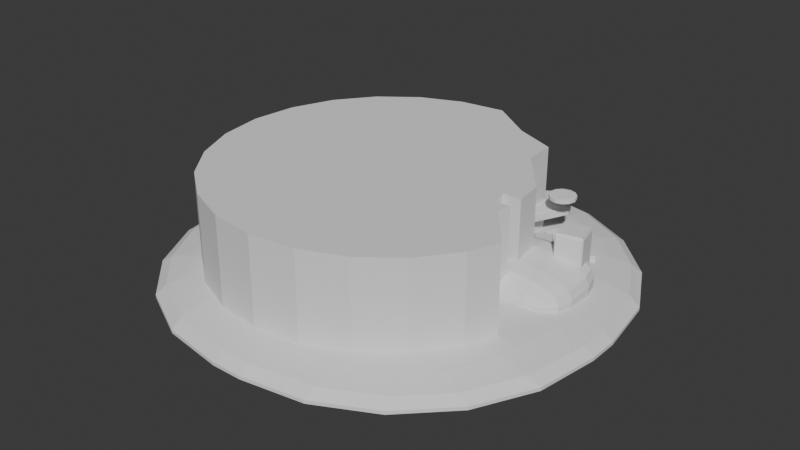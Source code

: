 # Source: level.blend  (saved by Blender 4.5.90; exported with 4.5.12 LTS)
import bpy
from mathutils import Matrix  # noqa: F401  (used for matrix-valued properties, if any)

bpy.ops.wm.read_factory_settings(use_empty=True)
scene = bpy.context.scene
scene.name = 'Scene'

# ---- collections
col_collection = bpy.data.collections.new('Collection'); scene.collection.children.link(col_collection)

# ---- world
world_world = bpy.data.worlds.new('World'); scene.world = world_world
world_world.use_nodes = True; world_world.node_tree.nodes.clear()
_N = world_world.node_tree.nodes; _L = world_world.node_tree.links
n0 = _N.new('ShaderNodeOutputWorld'); n0.name = 'World Output'; n0.location = (200, 100)
n1 = _N.new('ShaderNodeBackground'); n1.name = 'Background'; n1.location = (-200, 100)
n1.inputs[0].default_value = (0.05088, 0.05088, 0.05088, 1.0)
_L.new(n1.outputs[0], n0.inputs[0])
n0.is_active_output = True
world_world.color = (0.05088, 0.05088, 0.05088)
world_world.sun_shadow_jitter_overblur = 0.0

# ---- meshes
me_cube = bpy.data.meshes.new('Cube')
me_cube.from_pydata([(0.07, 1.0, 0.07), (0.07, 0.07, 1.0), (1.0, 0.07, 0.07), (0.07, 0.9545, 0.3574), (0.07, 0.8225, 0.6165), (0.3574, 0.9545, 0.07), (0.3651, 0.9005, 0.3667), (0.3554, 0.7759, 0.604), (0.6165, 0.8225, 0.07), (0.6044, 0.7753, 0.3562), (0.5621, 0.6869, 0.5621), (0.3574, 0.07, 0.9545), (0.6165, 0.07, 0.8225), (0.07, 0.3574, 0.9545), (0.3667, 0.3651, 0.9005), (0.604, 0.3554, 0.7759), (0.07, 0.6165, 0.8225), (0.3562, 0.6044, 0.7753), (0.5621, 0.5621, 0.6869), (0.9545, 0.3574, 0.07), (0.8225, 0.6165, 0.07), (0.9545, 0.07, 0.3574), (0.9005, 0.3667, 0.3651), (0.7759, 0.604, 0.3554), (0.8225, 0.07, 0.6165), (0.7753, 0.3562, 0.6044), (0.6869, 0.5621, 0.5621), (0.07, 1.0, -0.07), (1.0, 0.07, -0.07), (0.3574, 0.9545, -0.07), (0.6165, 0.8225, -0.07), (0.9545, 0.3574, -0.07), (0.8225, 0.6165, -0.07), (1.0, -0.07, 0.07), (0.07, -0.07, 1.0), (0.07, -1.0, 0.07), (0.9545, -0.07, 0.3574), (0.8225, -0.07, 0.6165), (0.9545, -0.3574, 0.07), (0.9005, -0.3651, 0.3667), (0.7759, -0.3554, 0.604), (0.8225, -0.6165, 0.07), (0.7753, -0.6044, 0.3562), (0.6869, -0.5621, 0.5621), (0.07, -0.3574, 0.9545), (0.07, -0.6165, 0.8225), (0.3574, -0.07, 0.9545), (0.3651, -0.3667, 0.9005), (0.3554, -0.604, 0.7759), (0.6165, -0.07, 0.8225), (0.6044, -0.3562, 0.7753), (0.5621, -0.5621, 0.6869), (0.3574, -0.9545, 0.07), (0.6165, -0.8225, 0.07), (0.07, -0.9545, 0.3574), (0.3667, -0.9005, 0.3651), (0.604, -0.7759, 0.3554), (0.07, -0.8225, 0.6165), (0.3562, -0.7753, 0.6044), (0.5621, -0.6869, 0.5621), (1.0, -0.07, -0.07), (0.07, -1.0, -0.07), (0.9545, -0.3574, -0.07), (0.8225, -0.6165, -0.07), (0.3574, -0.9545, -0.07), (0.6165, -0.8225, -0.07), (-0.07, 1.0, 0.07), (-1.0, 0.07, 0.07), (-0.07, 0.07, 1.0), (-0.3574, 0.9545, 0.07), (-0.6165, 0.8225, 0.07), (-0.07, 0.9545, 0.3574), (-0.3667, 0.9005, 0.3651), (-0.604, 0.7759, 0.3554), (-0.07, 0.8225, 0.6165), (-0.3562, 0.7753, 0.6044), (-0.5621, 0.6869, 0.5621), (-0.9545, 0.07, 0.3574), (-0.8225, 0.07, 0.6165), (-0.9545, 0.3574, 0.07), (-0.9005, 0.3651, 0.3667), (-0.7759, 0.3554, 0.604), (-0.8225, 0.6165, 0.07), (-0.7753, 0.6044, 0.3562), (-0.6869, 0.5621, 0.5621), (-0.07, 0.3574, 0.9545), (-0.07, 0.6165, 0.8225), (-0.3574, 0.07, 0.9545), (-0.3651, 0.3667, 0.9005), (-0.3554, 0.604, 0.7759), (-0.6165, 0.07, 0.8225), (-0.6044, 0.3562, 0.7753), (-0.5621, 0.5621, 0.6869), (-1.0, 0.07, -0.07), (-0.07, 1.0, -0.07), (-0.9545, 0.3574, -0.07), (-0.8225, 0.6165, -0.07), (-0.3574, 0.9545, -0.07), (-0.6165, 0.8225, -0.07), (-1.0, -0.07, 0.07), (-0.07, -1.0, 0.07), (-0.07, -0.07, 1.0), (-0.9545, -0.3574, 0.07), (-0.8225, -0.6165, 0.07), (-0.9545, -0.07, 0.3574), (-0.9005, -0.3667, 0.3651), (-0.7759, -0.604, 0.3554), (-0.8225, -0.07, 0.6165), (-0.7753, -0.3562, 0.6044), (-0.6869, -0.5621, 0.5621), (-0.07, -0.9545, 0.3574), (-0.07, -0.8225, 0.6165), (-0.3574, -0.9545, 0.07), (-0.3651, -0.9005, 0.3667), (-0.3554, -0.7759, 0.604), (-0.6165, -0.8225, 0.07), (-0.6044, -0.7753, 0.3562), (-0.5621, -0.6869, 0.5621), (-0.3574, -0.07, 0.9545), (-0.6165, -0.07, 0.8225), (-0.07, -0.3574, 0.9545), (-0.3667, -0.3651, 0.9005), (-0.604, -0.3554, 0.7759), (-0.07, -0.6165, 0.8225), (-0.3562, -0.6044, 0.7753), (-0.5621, -0.5621, 0.6869), (-0.07, -1.0, -0.07), (-1.0, -0.07, -0.07), (-0.3574, -0.9545, -0.07), (-0.6165, -0.8225, -0.07), (-0.9545, -0.3574, -0.07), (-0.8225, -0.6165, -0.07)], [], [(0, 3, 6, 5), (3, 4, 7, 6), (4, 16, 17, 7), (5, 6, 9, 8), (6, 7, 10, 9), (7, 17, 18, 10), (1, 11, 14, 13), (11, 12, 15, 14), (12, 24, 25, 15), (13, 14, 17, 16), (14, 15, 18, 17), (15, 25, 26, 18), (2, 19, 22, 21), (19, 20, 23, 22), (20, 8, 9, 23), (21, 22, 25, 24), (22, 23, 26, 25), (23, 9, 10, 26), (10, 18, 26), (33, 36, 39, 38), (36, 37, 40, 39), (37, 49, 50, 40), (38, 39, 42, 41), (39, 40, 43, 42), (40, 50, 51, 43), (34, 44, 47, 46), (44, 45, 48, 47), (45, 57, 58, 48), (46, 47, 50, 49), (47, 48, 51, 50), (48, 58, 59, 51), (35, 52, 55, 54), (52, 53, 56, 55), (53, 41, 42, 56), (54, 55, 58, 57), (55, 56, 59, 58), (56, 42, 43, 59), (43, 51, 59), (66, 69, 72, 71), (69, 70, 73, 72), (70, 82, 83, 73), (71, 72, 75, 74), (72, 73, 76, 75), (73, 83, 84, 76), (67, 77, 80, 79), (77, 78, 81, 80), (78, 90, 91, 81), (79, 80, 83, 82), (80, 81, 84, 83), (81, 91, 92, 84), (68, 85, 88, 87), (85, 86, 89, 88), (86, 74, 75, 89), (87, 88, 91, 90), (88, 89, 92, 91), (89, 75, 76, 92), (76, 84, 92), (99, 102, 105, 104), (102, 103, 106, 105), (103, 115, 116, 106), (104, 105, 108, 107), (105, 106, 109, 108), (106, 116, 117, 109), (100, 110, 113, 112), (110, 111, 114, 113), (111, 123, 124, 114), (112, 113, 116, 115), (113, 114, 117, 116), (114, 124, 125, 117), (101, 118, 121, 120), (118, 119, 122, 121), (119, 107, 108, 122), (120, 121, 124, 123), (121, 122, 125, 124), (122, 108, 109, 125), (109, 117, 125), (2, 28, 31, 19), (19, 31, 32, 20), (20, 32, 30, 8), (8, 30, 29, 5), (5, 29, 27, 0), (126, 100, 112, 128), (128, 112, 115, 129), (129, 115, 103, 131), (131, 103, 102, 130), (130, 102, 99, 127), (35, 61, 64, 52), (52, 64, 65, 53), (53, 65, 63, 41), (41, 63, 62, 38), (38, 62, 60, 33), (66, 94, 97, 69), (69, 97, 98, 70), (70, 98, 96, 82), (82, 96, 95, 79), (79, 95, 93, 67), (34, 101, 120, 44), (44, 120, 123, 45), (45, 123, 111, 57), (57, 111, 110, 54), (54, 110, 100, 35), (1, 34, 46, 11), (11, 46, 49, 12), (12, 49, 37, 24), (24, 37, 36, 21), (21, 36, 33, 2), (101, 68, 87, 118), (118, 87, 90, 119), (119, 90, 78, 107), (107, 78, 77, 104), (104, 77, 67, 99), (68, 1, 13, 85), (85, 13, 16, 86), (86, 16, 4, 74), (74, 4, 3, 71), (71, 3, 0, 66), (94, 66, 0, 27), (28, 2, 33, 60), (1, 68, 101, 34), (61, 35, 100, 126), (127, 99, 67, 93)])
_uv = me_cube.uv_layers.new(name='UVMap')
_uv.uv.foreach_set('vector', [0.07355, 0.6118, 0.1825, 0.5856, 0.2255, 0.6778, 0.121, 0.7298, 0.1825, 0.5856, 0.2712, 0.5645, 0.3014, 0.6409, 0.2255, 0.6778, 0.2712, 0.5645, 0.3482, 0.5473, 0.3634, 0.62, 0.3014, 0.6409, 0.121, 0.7298, 0.2255, 0.6778, 0.2831, 0.7483, 0.2017, 0.8302, 0.2255, 0.6778, 0.3014, 0.6409, 0.3336, 0.6986, 0.2831, 0.7483, 0.3014, 0.6409, 0.3634, 0.62, 0.3788, 0.6784, 0.3336, 0.6986, 0.4856, 0.5185, 0.4987, 0.5858, 0.4289, 0.6041, 0.4185, 0.5322, 0.4987, 0.5858, 0.5115, 0.6565, 0.439, 0.6702, 0.4289, 0.6041, 0.5115, 0.6565, 0.5246, 0.7347, 0.4421, 0.7359, 0.439, 0.6702, 0.4185, 0.5322, 0.4289, 0.6041, 0.3634, 0.62, 0.3482, 0.5473, 0.4289, 0.6041, 0.439, 0.6702, 0.3788, 0.6784, 0.3634, 0.62, 0.439, 0.6702, 0.4421, 0.7359, 0.3767, 0.7282, 0.3788, 0.6784, 0.5548, 0.9359, 0.4294, 0.9355, 0.4368, 0.8207, 0.5389, 0.8249, 0.4294, 0.9355, 0.3087, 0.8999, 0.3503, 0.795, 0.4368, 0.8207, 0.3087, 0.8999, 0.2017, 0.8302, 0.2831, 0.7483, 0.3503, 0.795, 0.5389, 0.8249, 0.4368, 0.8207, 0.4421, 0.7359, 0.5246, 0.7347, 0.4368, 0.8207, 0.3503, 0.795, 0.3767, 0.7282, 0.4421, 0.7359, 0.3503, 0.795, 0.2831, 0.7483, 0.3336, 0.6986, 0.3767, 0.7282, 0.3336, 0.6986, 0.3788, 0.6784, 0.3767, 0.7282, 0.6135, 0.9241, 0.586, 0.8153, 0.678, 0.7716, 0.7314, 0.8756, 0.586, 0.8153, 0.5643, 0.7265, 0.6407, 0.6959, 0.678, 0.7716, 0.5643, 0.7265, 0.5468, 0.6494, 0.6195, 0.634, 0.6407, 0.6959, 0.7314, 0.8756, 0.678, 0.7716, 0.7479, 0.7138, 0.8297, 0.7943, 0.678, 0.7716, 0.6407, 0.6959, 0.6981, 0.6636, 0.7479, 0.7138, 0.6407, 0.6959, 0.6195, 0.634, 0.6778, 0.6185, 0.6981, 0.6636, 0.5178, 0.5119, 0.5851, 0.4989, 0.6035, 0.5686, 0.5316, 0.5791, 0.5851, 0.4989, 0.6557, 0.486, 0.6695, 0.5584, 0.6035, 0.5686, 0.6557, 0.486, 0.7338, 0.4728, 0.7351, 0.5552, 0.6695, 0.5584, 0.5316, 0.5791, 0.6035, 0.5686, 0.6195, 0.634, 0.5468, 0.6494, 0.6035, 0.5686, 0.6695, 0.5584, 0.6778, 0.6185, 0.6195, 0.634, 0.6695, 0.5584, 0.7351, 0.5552, 0.7276, 0.6205, 0.6778, 0.6185, 0.9344, 0.4426, 0.9341, 0.5676, 0.8197, 0.5603, 0.8238, 0.4585, 0.9341, 0.5676, 0.8987, 0.6879, 0.7943, 0.6466, 0.8197, 0.5603, 0.8987, 0.6879, 0.8297, 0.7943, 0.7479, 0.7138, 0.7943, 0.6466, 0.8238, 0.4585, 0.8197, 0.5603, 0.7351, 0.5552, 0.7338, 0.4728, 0.8197, 0.5603, 0.7943, 0.6466, 0.7276, 0.6205, 0.7351, 0.5552, 0.7943, 0.6466, 0.7479, 0.7138, 0.6981, 0.6636, 0.7276, 0.6205, 0.6981, 0.6636, 0.6778, 0.6185, 0.7276, 0.6205, 0.06292, 0.5535, 0.06418, 0.4295, 0.1779, 0.4372, 0.1732, 0.5387, 0.06418, 0.4295, 0.09977, 0.3101, 0.2035, 0.3514, 0.1779, 0.4372, 0.09977, 0.3101, 0.1686, 0.2043, 0.2498, 0.2846, 0.2035, 0.3514, 0.1732, 0.5387, 0.1779, 0.4372, 0.2622, 0.4427, 0.2631, 0.5249, 0.1779, 0.4372, 0.2035, 0.3514, 0.2699, 0.3776, 0.2622, 0.4427, 0.2035, 0.3514, 0.2498, 0.2846, 0.2994, 0.3347, 0.2699, 0.3776, 0.3839, 0.07537, 0.4112, 0.1837, 0.3196, 0.2272, 0.2666, 0.1235, 0.4112, 0.1837, 0.4328, 0.2722, 0.3567, 0.3026, 0.3196, 0.2272, 0.4328, 0.2722, 0.4502, 0.349, 0.3777, 0.3643, 0.3567, 0.3026, 0.2666, 0.1235, 0.3196, 0.2272, 0.2498, 0.2846, 0.1686, 0.2043, 0.3196, 0.2272, 0.3567, 0.3026, 0.2994, 0.3347, 0.2498, 0.2846, 0.3567, 0.3026, 0.3777, 0.3643, 0.3195, 0.3797, 0.2994, 0.3347, 0.4791, 0.4863, 0.4118, 0.4993, 0.3936, 0.4296, 0.4653, 0.4192, 0.4118, 0.4993, 0.3412, 0.512, 0.3276, 0.4397, 0.3936, 0.4296, 0.3412, 0.512, 0.2631, 0.5249, 0.2622, 0.4427, 0.3276, 0.4397, 0.4653, 0.4192, 0.3936, 0.4296, 0.3777, 0.3643, 0.4502, 0.349, 0.3936, 0.4296, 0.3276, 0.4397, 0.3195, 0.3797, 0.3777, 0.3643, 0.3276, 0.4397, 0.2622, 0.4427, 0.2699, 0.3776, 0.3195, 0.3797, 0.2699, 0.3776, 0.2994, 0.3347, 0.3195, 0.3797, 0.4423, 0.06374, 0.5671, 0.06416, 0.5597, 0.1783, 0.4581, 0.1741, 0.5671, 0.06416, 0.6871, 0.09954, 0.6459, 0.2037, 0.5597, 0.1783, 0.6871, 0.09954, 0.7933, 0.1684, 0.7129, 0.25, 0.6459, 0.2037, 0.4581, 0.1741, 0.5597, 0.1783, 0.5546, 0.2627, 0.4723, 0.264, 0.5597, 0.1783, 0.6459, 0.2037, 0.6198, 0.2703, 0.5546, 0.2627, 0.6459, 0.2037, 0.7129, 0.25, 0.6628, 0.2997, 0.6198, 0.2703, 0.9227, 0.3841, 0.8142, 0.4116, 0.7706, 0.3198, 0.8744, 0.2666, 0.8142, 0.4116, 0.7256, 0.4332, 0.6951, 0.357, 0.7706, 0.3198, 0.7256, 0.4332, 0.6487, 0.4507, 0.6333, 0.3781, 0.6951, 0.357, 0.8744, 0.2666, 0.7706, 0.3198, 0.7129, 0.25, 0.7933, 0.1684, 0.7706, 0.3198, 0.6951, 0.357, 0.6628, 0.2997, 0.7129, 0.25, 0.6951, 0.357, 0.6333, 0.3781, 0.6177, 0.32, 0.6628, 0.2997, 0.5113, 0.4797, 0.4982, 0.4125, 0.5679, 0.3942, 0.5784, 0.4659, 0.4982, 0.4125, 0.4854, 0.3419, 0.5578, 0.3282, 0.5679, 0.3942, 0.4854, 0.3419, 0.4723, 0.264, 0.5546, 0.2627, 0.5578, 0.3282, 0.5784, 0.4659, 0.5679, 0.3942, 0.6333, 0.3781, 0.6487, 0.4507, 0.5679, 0.3942, 0.5578, 0.3282, 0.6177, 0.32, 0.6333, 0.3781, 0.5578, 0.3282, 0.5546, 0.2627, 0.6198, 0.2703, 0.6177, 0.32, 0.6198, 0.2703, 0.6628, 0.2997, 0.6177, 0.32, 0.5548, 0.9359, 0.5617, 0.9999, 0.4203, 1.0, 0.4294, 0.9355, 0.4294, 0.9355, 0.4203, 1.0, 0.2811, 0.9604, 0.3087, 0.8999, 0.3087, 0.8999, 0.2811, 0.9604, 0.1568, 0.8806, 0.2017, 0.8302, 0.2017, 0.8302, 0.1568, 0.8806, 0.0614, 0.7646, 0.121, 0.7298, 0.121, 0.7298, 0.0614, 0.7646, 0.01037, 0.6275, 0.07355, 0.6118, 0.9873, 0.3667, 0.9227, 0.3841, 0.8744, 0.2666, 0.9313, 0.2319, 0.9313, 0.2319, 0.8744, 0.2666, 0.7933, 0.1684, 0.8374, 0.1185, 0.8374, 0.1185, 0.7933, 0.1684, 0.6871, 0.09954, 0.7143, 0.0395, 0.7143, 0.0395, 0.6871, 0.09954, 0.5671, 0.06416, 0.5762, 6.625e-05, 0.5762, 6.625e-05, 0.5671, 0.06416, 0.4423, 0.06374, 0.4355, -1.915e-09, 0.9344, 0.4426, 0.9983, 0.4358, 0.9983, 0.5767, 0.9341, 0.5676, 0.9341, 0.5676, 0.9983, 0.5767, 0.9588, 0.7152, 0.8987, 0.6879, 0.8987, 0.6879, 0.9588, 0.7152, 0.8797, 0.8386, 0.8297, 0.7943, 0.8297, 0.7943, 0.8797, 0.8386, 0.7661, 0.9327, 0.7314, 0.8756, 0.7314, 0.8756, 0.7661, 0.9327, 0.631, 0.9889, 0.6135, 0.9241, 0.06292, 0.5535, -1.353e-08, 0.5598, 0.0005326, 0.4203, 0.06418, 0.4295, 0.06418, 0.4295, 0.0005326, 0.4203, 0.04003, 0.2828, 0.09977, 0.3101, 0.09977, 0.3101, 0.04003, 0.2828, 0.1189, 0.1602, 0.1686, 0.2043, 0.1686, 0.2043, 0.1189, 0.1602, 0.2321, 0.06671, 0.2666, 0.1235, 0.2666, 0.1235, 0.2321, 0.06671, 0.3665, 0.0109, 0.3839, 0.07537, 0.5178, 0.5119, 0.5113, 0.4797, 0.5784, 0.4659, 0.5851, 0.4989, 0.5851, 0.4989, 0.5784, 0.4659, 0.6487, 0.4507, 0.6557, 0.486, 0.6557, 0.486, 0.6487, 0.4507, 0.7256, 0.4332, 0.7338, 0.4728, 0.7338, 0.4728, 0.7256, 0.4332, 0.8142, 0.4116, 0.8238, 0.4585, 0.8238, 0.4585, 0.8142, 0.4116, 0.9227, 0.3841, 0.9344, 0.4426, 0.4856, 0.5185, 0.5178, 0.5119, 0.5316, 0.5791, 0.4987, 0.5858, 0.4987, 0.5858, 0.5316, 0.5791, 0.5468, 0.6494, 0.5115, 0.6565, 0.5115, 0.6565, 0.5468, 0.6494, 0.5643, 0.7265, 0.5246, 0.7347, 0.5246, 0.7347, 0.5643, 0.7265, 0.586, 0.8153, 0.5389, 0.8249, 0.5389, 0.8249, 0.586, 0.8153, 0.6135, 0.9241, 0.5548, 0.9359, 0.5113, 0.4797, 0.4791, 0.4863, 0.4653, 0.4192, 0.4982, 0.4125, 0.4982, 0.4125, 0.4653, 0.4192, 0.4502, 0.349, 0.4854, 0.3419, 0.4854, 0.3419, 0.4502, 0.349, 0.4328, 0.2722, 0.4723, 0.264, 0.4723, 0.264, 0.4328, 0.2722, 0.4112, 0.1837, 0.4581, 0.1741, 0.4581, 0.1741, 0.4112, 0.1837, 0.3839, 0.07537, 0.4423, 0.06374, 0.4791, 0.4863, 0.4856, 0.5185, 0.4185, 0.5322, 0.4118, 0.4993, 0.4118, 0.4993, 0.4185, 0.5322, 0.3482, 0.5473, 0.3412, 0.512, 0.3412, 0.512, 0.3482, 0.5473, 0.2712, 0.5645, 0.2631, 0.5249, 0.2631, 0.5249, 0.2712, 0.5645, 0.1825, 0.5856, 0.1732, 0.5387, 0.1732, 0.5387, 0.1825, 0.5856, 0.07355, 0.6118, 0.06292, 0.5535, -1.353e-08, 0.5598, 0.06292, 0.5535, 0.07355, 0.6118, 0.01037, 0.6275, 0.5617, 0.9999, 0.5548, 0.9359, 0.6135, 0.9241, 0.631, 0.9889, 0.4856, 0.5185, 0.4791, 0.4863, 0.5113, 0.4797, 0.5178, 0.5119, 0.9983, 0.4358, 0.9344, 0.4426, 0.9227, 0.3841, 0.9873, 0.3667, 0.4355, -1.915e-09, 0.4423, 0.06374, 0.3839, 0.07537, 0.3665, 0.0109])
me_cube.use_mirror_vertex_groups = False
me_cube.update()
me_cube_002 = bpy.data.meshes.new('Cube.002')
me_cube_002.from_pydata([(-0.9, -0.9, -1.0), (-0.9, -1.0, -0.9), (-1.0, -0.9, -0.9), (-0.9, -1.0, 0.9), (-0.9, -0.9, 1.0), (-1.0, -0.9, 0.9), (-0.9, 0.9, -1.0), (-1.0, 0.9, -0.9), (-0.9, 1.0, -0.9), (-0.9, 0.9, 1.0), (-0.9, 1.0, 0.9), (-1.0, 0.9, 0.9), (0.9, -0.9, -1.0), (1.0, -0.9, -0.9), (0.9, -1.0, -0.9), (0.9, -0.9, 1.0), (0.9, -1.0, 0.9), (1.0, -0.9, 0.9), (0.9, 0.9, -1.0), (0.9, 1.0, -0.9), (1.0, 0.9, -0.9), (0.9, 0.9, 1.0), (1.0, 0.9, 0.9), (0.9, 1.0, 0.9)], [], [(0, 1, 2), (3, 4, 5), (6, 7, 8), (9, 10, 11), (12, 13, 14), (15, 16, 17), (18, 19, 20), (21, 22, 23), (6, 0, 2, 7), (1, 3, 5, 2), (4, 9, 11, 5), (10, 8, 7, 11), (18, 6, 8, 19), (9, 21, 23, 10), (22, 20, 19, 23), (12, 18, 20, 13), (21, 15, 17, 22), (16, 14, 13, 17), (0, 12, 14, 1), (15, 4, 3, 16), (6, 18, 12, 0), (2, 5, 11, 7), (14, 16, 3, 1), (21, 9, 4, 15), (8, 10, 23, 19), (20, 22, 17, 13)])
_uv = me_cube_002.uv_layers.new(name='UVMap')
_uv.uv.foreach_set('vector', [0.1375, 0.7375, 0.1375, 0.75, 0.125, 0.7375, 0.6125, 0.0, 0.625, 0.0125, 0.6125, 0.0125, 0.1375, 0.5125, 0.125, 0.5125, 0.1375, 0.5, 0.625, 0.2498, 0.6125, 0.2625, 0.6125, 0.2375, 0.3625, 0.7375, 0.3875, 0.7375, 0.3857, 0.7616, 0.6366, 0.7393, 0.6125, 0.7625, 0.6125, 0.7375, 0.3625, 0.5125, 0.3857, 0.4884, 0.3875, 0.5125, 0.6366, 0.5107, 0.6125, 0.5125, 0.6125, 0.4875, 0.1375, 0.5125, 0.1375, 0.7375, 0.125, 0.7375, 0.125, 0.5125, 0.3875, 0.0, 0.6125, 0.0, 0.6125, 0.0125, 0.3875, 0.0125, 0.625, 0.0125, 0.625, 0.2498, 0.6125, 0.2375, 0.6125, 0.0125, 0.6125, 0.2625, 0.3875, 0.2625, 0.3875, 0.2375, 0.6125, 0.2375, 0.3625, 0.5125, 0.1375, 0.5125, 0.1375, 0.5, 0.3857, 0.4884, 0.625, 0.2498, 0.6366, 0.5107, 0.6125, 0.4875, 0.6125, 0.2625, 0.6125, 0.5125, 0.3875, 0.5125, 0.3857, 0.4884, 0.6125, 0.4875, 0.3625, 0.7375, 0.3625, 0.5125, 0.3875, 0.5125, 0.3875, 0.7375, 0.6366, 0.5107, 0.6366, 0.7393, 0.6125, 0.7375, 0.6125, 0.5125, 0.6125, 0.7625, 0.3857, 0.7616, 0.3875, 0.7375, 0.6125, 0.7375, 0.1375, 0.7375, 0.3625, 0.7375, 0.3857, 0.7616, 0.1375, 0.75, 0.6366, 0.7393, 0.625, 0.9875, 0.6125, 0.9875, 0.6125, 0.7625, 0.1375, 0.5125, 0.3625, 0.5125, 0.3625, 0.7375, 0.1375, 0.7375, 0.3875, 0.0125, 0.6125, 0.0125, 0.6125, 0.2375, 0.3875, 0.2375, 0.3857, 0.7616, 0.6125, 0.7625, 0.6125, 0.9875, 0.3875, 0.9875, 0.6366, 0.5107, 0.8625, 0.5125, 0.8625, 0.7375, 0.6366, 0.7393, 0.3875, 0.2625, 0.6125, 0.2625, 0.6125, 0.4875, 0.3857, 0.4884, 0.3875, 0.5125, 0.6125, 0.5125, 0.6125, 0.7375, 0.3875, 0.7375])
me_cube_002.materials.append(None)
me_cube_002.update()
me_cube_003 = bpy.data.meshes.new('Cube.003')
me_cube_003.from_pydata([(-0.31, -0.31, -1.0), (-0.31, -1.0, -0.31), (-1.0, -0.31, -0.31), (-0.31, -0.6545, -0.9078), (-0.6545, -0.31, -0.9078), (-0.64, -0.64, -0.8183), (-0.6545, -0.9078, -0.31), (-0.31, -0.9078, -0.6545), (-0.64, -0.8183, -0.64), (-0.9078, -0.31, -0.6545), (-0.9078, -0.6545, -0.31), (-0.8183, -0.64, -0.64), (-0.31, -1.0, 0.31), (-0.31, -0.31, 1.0), (-1.0, -0.31, 0.31), (-0.31, -0.9078, 0.6545), (-0.6545, -0.9078, 0.31), (-0.64, -0.8183, 0.64), (-0.6545, -0.31, 0.9078), (-0.31, -0.6545, 0.9078), (-0.64, -0.64, 0.8183), (-0.9078, -0.6545, 0.31), (-0.9078, -0.31, 0.6545), (-0.8183, -0.64, 0.64), (-0.31, 0.31, -1.0), (-1.0, 0.31, -0.31), (-0.31, 1.0, -0.31), (-0.6545, 0.31, -0.9078), (-0.31, 0.6545, -0.9078), (-0.64, 0.64, -0.8183), (-0.9078, 0.6545, -0.31), (-0.9078, 0.31, -0.6545), (-0.8183, 0.64, -0.64), (-0.31, 0.9078, -0.6545), (-0.6545, 0.9078, -0.31), (-0.64, 0.8183, -0.64), (-0.31, 0.31, 1.0), (-0.31, 1.0, 0.31), (-1.0, 0.31, 0.31), (-0.31, 0.6545, 0.9078), (-0.6545, 0.31, 0.9078), (-0.64, 0.64, 0.8183), (-0.6545, 0.9078, 0.31), (-0.31, 0.9078, 0.6545), (-0.64, 0.8183, 0.64), (-0.9078, 0.31, 0.6545), (-0.9078, 0.6545, 0.31), (-0.8183, 0.64, 0.64), (0.31, -0.31, -1.0), (1.0, -0.31, -0.31), (0.31, -1.0, -0.31), (0.6545, -0.31, -0.9078), (0.31, -0.6545, -0.9078), (0.64, -0.64, -0.8183), (0.9078, -0.6545, -0.31), (0.9078, -0.31, -0.6545), (0.8183, -0.64, -0.64), (0.31, -0.9078, -0.6545), (0.6545, -0.9078, -0.31), (0.64, -0.8183, -0.64), (0.31, -0.31, 1.0), (0.31, -1.0, 0.31), (1.0, -0.31, 0.31), (0.31, -0.6545, 0.9078), (0.6545, -0.31, 0.9078), (0.64, -0.64, 0.8183), (0.6545, -0.9078, 0.31), (0.31, -0.9078, 0.6545), (0.64, -0.8183, 0.64), (0.9078, -0.31, 0.6545), (0.9078, -0.6545, 0.31), (0.8183, -0.64, 0.64), (0.31, 0.31, -1.0), (0.31, 1.0, -0.31), (1.0, 0.31, -0.31), (0.31, 0.6545, -0.9078), (0.6545, 0.31, -0.9078), (0.64, 0.64, -0.8183), (0.6545, 0.9078, -0.31), (0.31, 0.9078, -0.6545), (0.64, 0.8183, -0.64), (0.9078, 0.31, -0.6545), (0.9078, 0.6545, -0.31), (0.8183, 0.64, -0.64), (0.31, 0.31, 1.0), (1.0, 0.31, 0.31), (0.31, 1.0, 0.31), (0.6545, 0.31, 0.9078), (0.31, 0.6545, 0.9078), (0.64, 0.64, 0.8183), (0.9078, 0.6545, 0.31), (0.9078, 0.31, 0.6545), (0.8183, 0.64, 0.64), (0.31, 0.9078, 0.6545), (0.6545, 0.9078, 0.31), (0.64, 0.8183, 0.64)], [], [(0, 3, 5, 4), (3, 7, 8, 5), (1, 6, 8, 7), (6, 10, 11, 8), (2, 9, 11, 10), (9, 4, 5, 11), (5, 8, 11), (12, 15, 17, 16), (15, 19, 20, 17), (13, 18, 20, 19), (18, 22, 23, 20), (14, 21, 23, 22), (21, 16, 17, 23), (17, 20, 23), (24, 27, 29, 28), (27, 31, 32, 29), (25, 30, 32, 31), (30, 34, 35, 32), (26, 33, 35, 34), (33, 28, 29, 35), (29, 32, 35), (36, 39, 41, 40), (39, 43, 44, 41), (37, 42, 44, 43), (42, 46, 47, 44), (38, 45, 47, 46), (45, 40, 41, 47), (41, 44, 47), (48, 51, 53, 52), (51, 55, 56, 53), (49, 54, 56, 55), (54, 58, 59, 56), (50, 57, 59, 58), (57, 52, 53, 59), (53, 56, 59), (60, 63, 65, 64), (63, 67, 68, 65), (61, 66, 68, 67), (66, 70, 71, 68), (62, 69, 71, 70), (69, 64, 65, 71), (65, 68, 71), (72, 75, 77, 76), (75, 79, 80, 77), (73, 78, 80, 79), (78, 82, 83, 80), (74, 81, 83, 82), (81, 76, 77, 83), (77, 80, 83), (84, 87, 89, 88), (87, 91, 92, 89), (85, 90, 92, 91), (90, 94, 95, 92), (86, 93, 95, 94), (93, 88, 89, 95), (89, 92, 95), (24, 0, 4, 27), (27, 4, 9, 31), (31, 9, 2, 25), (1, 12, 16, 6), (6, 16, 21, 10), (10, 21, 14, 2), (13, 36, 40, 18), (18, 40, 45, 22), (22, 45, 38, 14), (37, 26, 34, 42), (42, 34, 30, 46), (46, 30, 25, 38), (72, 24, 28, 75), (75, 28, 33, 79), (79, 33, 26, 73), (36, 84, 88, 39), (39, 88, 93, 43), (43, 93, 86, 37), (85, 74, 82, 90), (90, 82, 78, 94), (94, 78, 73, 86), (48, 72, 76, 51), (51, 76, 81, 55), (55, 81, 74, 49), (84, 60, 64, 87), (87, 64, 69, 91), (91, 69, 62, 85), (61, 50, 58, 66), (66, 58, 54, 70), (70, 54, 49, 62), (0, 48, 52, 3), (3, 52, 57, 7), (7, 57, 50, 1), (60, 13, 19, 63), (63, 19, 15, 67), (67, 15, 12, 61), (24, 72, 48, 0), (2, 14, 38, 25), (50, 61, 12, 1), (84, 36, 13, 60), (26, 37, 86, 73), (74, 85, 62, 49)])
_uv = me_cube_003.uv_layers.new(name='UVMap')
_uv.uv.foreach_set('vector', [0.2112, 0.6637, 0.2113, 0.7068, 0.17, 0.705, 0.1682, 0.6638, 0.2113, 0.7068, 0.2112, 0.75, 0.17, 0.75, 0.17, 0.705, 0.4612, 0.9137, 0.4612, 1.0, 0.375, 0.955, 0.375, 0.9137, 0.4612, 0.0, 0.4613, 0.04318, 0.375, 0.045, 0.375, 0.0, 0.4612, 0.08625, 0.375, 0.08625, 0.375, 0.045, 0.4613, 0.04318, 0.125, 0.6638, 0.1682, 0.6638, 0.17, 0.705, 0.125, 0.705, 0.17, 0.705, 0.17, 0.75, 0.125, 0.705, 0.5387, 0.9137, 0.5818, 0.9138, 0.58, 1.0, 0.5387, 1.0, 0.5818, 0.9138, 0.625, 0.9137, 0.625, 1.0, 0.58, 1.0, 0.7888, 0.6638, 0.875, 0.6638, 0.875, 0.705, 0.7887, 0.75, 0.625, 0.08625, 0.5818, 0.08625, 0.58, 0.045, 0.625, 0.045, 0.5387, 0.08625, 0.5388, 0.04318, 0.58, 0.045, 0.5818, 0.08625, 0.5388, 0.04318, 0.5387, 0.0, 0.58, 0.0, 0.58, 0.045, 0.58, 0.0, 0.625, 0.045, 0.58, 0.045, 0.2113, 0.5863, 0.1682, 0.5863, 0.17, 0.545, 0.2113, 0.5432, 0.1682, 0.5863, 0.125, 0.5862, 0.125, 0.545, 0.17, 0.545, 0.4612, 0.1638, 0.4613, 0.2068, 0.375, 0.205, 0.375, 0.1637, 0.4613, 0.2068, 0.4612, 0.2932, 0.375, 0.295, 0.375, 0.205, 0.4612, 0.3363, 0.375, 0.3363, 0.375, 0.295, 0.4612, 0.2932, 0.2112, 0.5, 0.2113, 0.5432, 0.17, 0.545, 0.17, 0.5, 0.17, 0.545, 0.125, 0.545, 0.17, 0.5, 0.7888, 0.5862, 0.7887, 0.5, 0.875, 0.545, 0.875, 0.5862, 0.625, 0.3362, 0.5818, 0.3363, 0.58, 0.2898, 0.625, 0.2248, 0.5387, 0.3363, 0.5388, 0.2932, 0.58, 0.2898, 0.5818, 0.3363, 0.5388, 0.2932, 0.5388, 0.2068, 0.58, 0.205, 0.58, 0.2898, 0.5387, 0.1638, 0.5818, 0.1637, 0.58, 0.205, 0.5388, 0.2068, 0.5818, 0.1637, 0.625, 0.1638, 0.625, 0.2248, 0.58, 0.205, 0.625, 0.2248, 0.58, 0.2898, 0.58, 0.205, 0.2888, 0.6638, 0.3318, 0.6637, 0.33, 0.705, 0.2888, 0.7068, 0.3318, 0.6637, 0.4182, 0.6638, 0.4148, 0.705, 0.33, 0.705, 0.4612, 0.6637, 0.4613, 0.7068, 0.4148, 0.705, 0.4182, 0.6638, 0.4613, 0.7068, 0.4612, 0.7932, 0.3585, 0.7785, 0.4148, 0.705, 0.4612, 0.8363, 0.333, 0.7943, 0.3585, 0.7785, 0.4612, 0.7932, 0.333, 0.7943, 0.2888, 0.7068, 0.33, 0.705, 0.3585, 0.7785, 0.33, 0.705, 0.4148, 0.705, 0.3585, 0.7785, 0.7112, 0.6637, 0.6693, 0.792, 0.6535, 0.7665, 0.6682, 0.6638, 0.6693, 0.792, 0.5818, 0.8363, 0.58, 0.795, 0.6535, 0.7665, 0.5387, 0.8363, 0.5388, 0.7932, 0.58, 0.795, 0.5818, 0.8363, 0.5388, 0.7932, 0.5388, 0.7068, 0.58, 0.7102, 0.58, 0.795, 0.5387, 0.6637, 0.5818, 0.6637, 0.58, 0.7102, 0.5388, 0.7068, 0.5818, 0.6637, 0.6682, 0.6638, 0.6535, 0.7665, 0.58, 0.7102, 0.6535, 0.7665, 0.58, 0.795, 0.58, 0.7102, 0.2887, 0.5862, 0.2888, 0.5432, 0.33, 0.545, 0.3318, 0.5863, 0.2888, 0.5432, 0.333, 0.4557, 0.3585, 0.4715, 0.33, 0.545, 0.4613, 0.4138, 0.4612, 0.4568, 0.3585, 0.4715, 0.333, 0.4557, 0.4612, 0.4568, 0.4612, 0.5432, 0.4148, 0.545, 0.3585, 0.4715, 0.4612, 0.5863, 0.4182, 0.5863, 0.4148, 0.545, 0.4612, 0.5432, 0.4182, 0.5863, 0.3318, 0.5863, 0.33, 0.545, 0.4148, 0.545, 0.33, 0.545, 0.3585, 0.4715, 0.4148, 0.545, 0.7112, 0.5863, 0.6682, 0.5863, 0.6535, 0.4835, 0.6693, 0.458, 0.6682, 0.5863, 0.5818, 0.5863, 0.58, 0.5398, 0.6535, 0.4835, 0.5388, 0.5863, 0.5388, 0.5432, 0.58, 0.5398, 0.5818, 0.5863, 0.5388, 0.5432, 0.5387, 0.4568, 0.58, 0.455, 0.58, 0.5398, 0.5387, 0.4138, 0.5818, 0.4138, 0.58, 0.455, 0.5387, 0.4568, 0.5818, 0.4138, 0.6693, 0.458, 0.6535, 0.4835, 0.58, 0.455, 0.6535, 0.4835, 0.58, 0.5398, 0.58, 0.455, 0.2113, 0.5863, 0.2112, 0.6637, 0.1682, 0.6638, 0.1682, 0.5863, 0.1682, 0.5863, 0.1682, 0.6638, 0.125, 0.6638, 0.125, 0.5862, 0.375, 0.1637, 0.375, 0.08625, 0.4612, 0.08625, 0.4612, 0.1638, 0.4612, 0.9137, 0.5387, 0.9137, 0.5387, 1.0, 0.4612, 1.0, 0.4612, 0.0, 0.5387, 0.0, 0.5388, 0.04318, 0.4613, 0.04318, 0.4613, 0.04318, 0.5388, 0.04318, 0.5387, 0.08625, 0.4612, 0.08625, 0.7888, 0.6638, 0.7888, 0.5862, 0.875, 0.5862, 0.875, 0.6638, 0.625, 0.08625, 0.625, 0.1638, 0.5818, 0.1637, 0.5818, 0.08625, 0.5818, 0.08625, 0.5818, 0.1637, 0.5387, 0.1638, 0.5387, 0.08625, 0.5387, 0.3363, 0.4612, 0.3363, 0.4612, 0.2932, 0.5388, 0.2932, 0.5388, 0.2932, 0.4612, 0.2932, 0.4613, 0.2068, 0.5388, 0.2068, 0.5388, 0.2068, 0.4613, 0.2068, 0.4612, 0.1638, 0.5387, 0.1638, 0.2887, 0.5862, 0.2113, 0.5863, 0.2113, 0.5432, 0.2888, 0.5432, 0.2888, 0.5432, 0.2113, 0.5432, 0.2112, 0.5, 0.333, 0.4557, 0.333, 0.4557, 0.375, 0.3363, 0.4612, 0.3363, 0.4613, 0.4138, 0.7888, 0.5862, 0.7112, 0.5863, 0.6693, 0.458, 0.7887, 0.5, 0.625, 0.3362, 0.6693, 0.458, 0.5818, 0.4138, 0.5818, 0.3363, 0.5818, 0.3363, 0.5818, 0.4138, 0.5387, 0.4138, 0.5387, 0.3363, 0.5388, 0.5863, 0.4612, 0.5863, 0.4612, 0.5432, 0.5388, 0.5432, 0.5388, 0.5432, 0.4612, 0.5432, 0.4612, 0.4568, 0.5387, 0.4568, 0.5387, 0.4568, 0.4612, 0.4568, 0.4613, 0.4138, 0.5387, 0.4138, 0.2888, 0.6638, 0.2887, 0.5862, 0.3318, 0.5863, 0.3318, 0.6637, 0.3318, 0.6637, 0.3318, 0.5863, 0.4182, 0.5863, 0.4182, 0.6638, 0.4182, 0.6638, 0.4182, 0.5863, 0.4612, 0.5863, 0.4612, 0.6637, 0.7112, 0.5863, 0.7112, 0.6637, 0.6682, 0.6638, 0.6682, 0.5863, 0.6682, 0.5863, 0.6682, 0.6638, 0.5818, 0.6637, 0.5818, 0.5863, 0.5818, 0.5863, 0.5818, 0.6637, 0.5387, 0.6637, 0.5388, 0.5863, 0.5387, 0.8363, 0.4612, 0.8363, 0.4612, 0.7932, 0.5388, 0.7932, 0.5388, 0.7932, 0.4612, 0.7932, 0.4613, 0.7068, 0.5388, 0.7068, 0.5388, 0.7068, 0.4613, 0.7068, 0.4612, 0.6637, 0.5387, 0.6637, 0.2112, 0.6637, 0.2888, 0.6638, 0.2888, 0.7068, 0.2113, 0.7068, 0.2113, 0.7068, 0.2888, 0.7068, 0.333, 0.7943, 0.2112, 0.75, 0.375, 0.9137, 0.333, 0.7943, 0.4612, 0.8363, 0.4612, 0.9137, 0.7112, 0.6637, 0.7888, 0.6638, 0.7887, 0.75, 0.6693, 0.792, 0.6693, 0.792, 0.625, 0.9137, 0.5818, 0.9138, 0.5818, 0.8363, 0.5818, 0.8363, 0.5818, 0.9138, 0.5387, 0.9137, 0.5387, 0.8363, 0.2113, 0.5863, 0.2887, 0.5862, 0.2888, 0.6638, 0.2112, 0.6637, 0.4612, 0.08625, 0.5387, 0.08625, 0.5387, 0.1638, 0.4612, 0.1638, 0.4612, 0.8363, 0.5387, 0.8363, 0.5387, 0.9137, 0.4612, 0.9137, 0.7112, 0.5863, 0.7888, 0.5862, 0.7888, 0.6638, 0.7112, 0.6637, 0.4612, 0.3363, 0.5387, 0.3363, 0.5387, 0.4138, 0.4613, 0.4138, 0.4612, 0.5863, 0.5388, 0.5863, 0.5387, 0.6637, 0.4612, 0.6637])
me_cube_003.update()
me_cube_001 = bpy.data.meshes.new('Cube.001')
me_cube_001.from_pydata([(-0.9, -0.9, -1.0), (-0.9, -1.0, -0.9), (-1.0, -0.9, -0.9), (-0.9, -1.0, 0.9), (-0.9, -0.9, 1.0), (-1.0, -0.9, 0.9), (-0.9, 0.9, -1.0), (-1.0, 0.9, -0.9), (-0.9, 1.0, -0.9), (-0.9, 0.9, 1.0), (-0.9, 1.0, 0.9), (-1.0, 0.9, 0.9), (0.9, -0.9, -1.0), (1.0, -0.9, -0.9), (0.9, -1.0, -0.9), (0.9, -0.9, 1.0), (0.9, -1.0, 0.9), (1.0, -0.9, 0.9), (0.9, 0.9, -1.0), (0.9, 1.0, -0.9), (1.0, 0.9, -0.9), (0.9, 0.9, 1.0), (1.0, 0.9, 0.9), (0.9, 1.0, 0.9)], [], [(0, 1, 2), (3, 4, 5), (6, 7, 8), (9, 10, 11), (12, 13, 14), (15, 16, 17), (18, 19, 20), (21, 22, 23), (6, 0, 2, 7), (1, 3, 5, 2), (4, 9, 11, 5), (10, 8, 7, 11), (18, 6, 8, 19), (9, 21, 23, 10), (22, 20, 19, 23), (12, 18, 20, 13), (21, 15, 17, 22), (16, 14, 13, 17), (0, 12, 14, 1), (15, 4, 3, 16), (6, 18, 12, 0), (2, 5, 11, 7), (14, 16, 3, 1), (21, 9, 4, 15), (8, 10, 23, 19), (20, 22, 17, 13)])
_uv = me_cube_001.uv_layers.new(name='UVMap')
_uv.uv.foreach_set('vector', [0.1375, 0.7375, 0.1375, 0.75, 0.125, 0.7375, 0.6125, 0.0, 0.625, 0.0125, 0.6125, 0.0125, 0.1375, 0.5125, 0.125, 0.5125, 0.1375, 0.5, 0.625, 0.2498, 0.6125, 0.2625, 0.6125, 0.2375, 0.3625, 0.7375, 0.3875, 0.7375, 0.3857, 0.7616, 0.6366, 0.7393, 0.6125, 0.7625, 0.6125, 0.7375, 0.3625, 0.5125, 0.3857, 0.4884, 0.3875, 0.5125, 0.6366, 0.5107, 0.6125, 0.5125, 0.6125, 0.4875, 0.1375, 0.5125, 0.1375, 0.7375, 0.125, 0.7375, 0.125, 0.5125, 0.3875, 0.0, 0.6125, 0.0, 0.6125, 0.0125, 0.3875, 0.0125, 0.625, 0.0125, 0.625, 0.2498, 0.6125, 0.2375, 0.6125, 0.0125, 0.6125, 0.2625, 0.3875, 0.2625, 0.3875, 0.2375, 0.6125, 0.2375, 0.3625, 0.5125, 0.1375, 0.5125, 0.1375, 0.5, 0.3857, 0.4884, 0.625, 0.2498, 0.6366, 0.5107, 0.6125, 0.4875, 0.6125, 0.2625, 0.6125, 0.5125, 0.3875, 0.5125, 0.3857, 0.4884, 0.6125, 0.4875, 0.3625, 0.7375, 0.3625, 0.5125, 0.3875, 0.5125, 0.3875, 0.7375, 0.6366, 0.5107, 0.6366, 0.7393, 0.6125, 0.7375, 0.6125, 0.5125, 0.6125, 0.7625, 0.3857, 0.7616, 0.3875, 0.7375, 0.6125, 0.7375, 0.1375, 0.7375, 0.3625, 0.7375, 0.3857, 0.7616, 0.1375, 0.75, 0.6366, 0.7393, 0.625, 0.9875, 0.6125, 0.9875, 0.6125, 0.7625, 0.1375, 0.5125, 0.3625, 0.5125, 0.3625, 0.7375, 0.1375, 0.7375, 0.3875, 0.0125, 0.6125, 0.0125, 0.6125, 0.2375, 0.3875, 0.2375, 0.3857, 0.7616, 0.6125, 0.7625, 0.6125, 0.9875, 0.3875, 0.9875, 0.6366, 0.5107, 0.8625, 0.5125, 0.8625, 0.7375, 0.6366, 0.7393, 0.3875, 0.2625, 0.6125, 0.2625, 0.6125, 0.4875, 0.3857, 0.4884, 0.3875, 0.5125, 0.6125, 0.5125, 0.6125, 0.7375, 0.3875, 0.7375])
me_cube_001.materials.append(None)
me_cube_001.update()
me_cube_004 = bpy.data.meshes.new('Cube.004')
me_cube_004.from_pydata([(-0.9, -0.9, -1.0), (-0.9, -1.0, -0.9), (-1.0, -0.9, -0.9), (-0.9, -1.0, 0.9), (-0.9, -0.9, 1.0), (-1.0, -0.9, 0.9), (-0.9, 0.9, -1.0), (-1.0, 0.9, -0.9), (-0.9, 1.0, -0.9), (-0.9, 0.9, 1.0), (-0.9, 1.0, 0.9), (-1.0, 0.9, 0.9), (0.9, -0.9, -1.0), (1.0, -0.9, -0.9), (0.9, -1.0, -0.9), (0.9, -0.9, 1.0), (0.9, -1.0, 0.9), (1.0, -0.9, 0.9), (0.9, 0.9, -1.0), (0.9, 1.0, -0.9), (1.0, 0.9, -0.9), (0.9, 0.9, 1.0), (1.0, 0.9, 0.9), (0.9, 1.0, 0.9)], [], [(0, 1, 2), (3, 4, 5), (6, 7, 8), (9, 10, 11), (12, 13, 14), (15, 16, 17), (18, 19, 20), (21, 22, 23), (6, 0, 2, 7), (1, 3, 5, 2), (4, 9, 11, 5), (10, 8, 7, 11), (18, 6, 8, 19), (9, 21, 23, 10), (22, 20, 19, 23), (12, 18, 20, 13), (21, 15, 17, 22), (16, 14, 13, 17), (0, 12, 14, 1), (15, 4, 3, 16), (6, 18, 12, 0), (2, 5, 11, 7), (14, 16, 3, 1), (21, 9, 4, 15), (8, 10, 23, 19), (20, 22, 17, 13)])
_uv = me_cube_004.uv_layers.new(name='UVMap')
_uv.uv.foreach_set('vector', [0.1375, 0.7375, 0.1375, 0.75, 0.125, 0.7375, 0.6125, 0.0, 0.625, 0.0125, 0.6125, 0.0125, 0.1375, 0.5125, 0.125, 0.5125, 0.1375, 0.5, 0.625, 0.2498, 0.6125, 0.2625, 0.6125, 0.2375, 0.3625, 0.7375, 0.3875, 0.7375, 0.3857, 0.7616, 0.6366, 0.7393, 0.6125, 0.7625, 0.6125, 0.7375, 0.3625, 0.5125, 0.3857, 0.4884, 0.3875, 0.5125, 0.6366, 0.5107, 0.6125, 0.5125, 0.6125, 0.4875, 0.1375, 0.5125, 0.1375, 0.7375, 0.125, 0.7375, 0.125, 0.5125, 0.3875, 0.0, 0.6125, 0.0, 0.6125, 0.0125, 0.3875, 0.0125, 0.625, 0.0125, 0.625, 0.2498, 0.6125, 0.2375, 0.6125, 0.0125, 0.6125, 0.2625, 0.3875, 0.2625, 0.3875, 0.2375, 0.6125, 0.2375, 0.3625, 0.5125, 0.1375, 0.5125, 0.1375, 0.5, 0.3857, 0.4884, 0.625, 0.2498, 0.6366, 0.5107, 0.6125, 0.4875, 0.6125, 0.2625, 0.6125, 0.5125, 0.3875, 0.5125, 0.3857, 0.4884, 0.6125, 0.4875, 0.3625, 0.7375, 0.3625, 0.5125, 0.3875, 0.5125, 0.3875, 0.7375, 0.6366, 0.5107, 0.6366, 0.7393, 0.6125, 0.7375, 0.6125, 0.5125, 0.6125, 0.7625, 0.3857, 0.7616, 0.3875, 0.7375, 0.6125, 0.7375, 0.1375, 0.7375, 0.3625, 0.7375, 0.3857, 0.7616, 0.1375, 0.75, 0.6366, 0.7393, 0.625, 0.9875, 0.6125, 0.9875, 0.6125, 0.7625, 0.1375, 0.5125, 0.3625, 0.5125, 0.3625, 0.7375, 0.1375, 0.7375, 0.3875, 0.0125, 0.6125, 0.0125, 0.6125, 0.2375, 0.3875, 0.2375, 0.3857, 0.7616, 0.6125, 0.7625, 0.6125, 0.9875, 0.3875, 0.9875, 0.6366, 0.5107, 0.8625, 0.5125, 0.8625, 0.7375, 0.6366, 0.7393, 0.3875, 0.2625, 0.6125, 0.2625, 0.6125, 0.4875, 0.3857, 0.4884, 0.3875, 0.5125, 0.6125, 0.5125, 0.6125, 0.7375, 0.3875, 0.7375])
me_cube_004.update()
me_cylinder_002 = bpy.data.meshes.new('Cylinder.002')
me_cylinder_002.from_pydata([(0.0, 1.0, -1.0), (0.0, 1.0, 1.0), (0.2588, 0.8174, -1.0), (0.2588, 0.8174, 1.0), (0.5, 0.7175, -1.0), (0.5, 0.7175, 1.0), (0.5059, 0.5412, -1.0), (0.5059, 0.5412, 1.0), (0.6648, 0.3341, -1.0), (0.6648, 0.3341, 1.0), (0.7296, 0.2588, -1.0), (0.7296, 0.2588, 1.0), (0.7336, -0.07403, -1.0), (0.7336, -0.07403, 1.0), (0.9359, -0.3329, -1.0), (0.9359, -0.3329, 1.0), (0.866, -0.5, -1.0), (0.866, -0.5, 1.0), (0.7071, -0.7071, -1.0), (0.7071, -0.7071, 1.0), (0.5, -0.866, -1.0), (0.5, -0.866, 1.0), (0.2588, -0.9659, -1.0), (0.2588, -0.9659, 1.0), (0.0, -1.0, -1.0), (0.0, -1.0, 1.0), (-0.2588, -0.9659, -1.0), (-0.2588, -0.9659, 1.0), (-0.5, -0.866, -1.0), (-0.5, -0.866, 1.0), (-0.7071, -0.7071, -1.0), (-0.7071, -0.7071, 1.0), (-0.866, -0.5, -1.0), (-0.866, -0.5, 1.0), (-0.9659, -0.2588, -1.0), (-0.9659, -0.2588, 1.0), (-1.0, 0.0, -1.0), (-1.0, 0.0, 1.0), (-0.9659, 0.2588, -1.0), (-0.9659, 0.2588, 1.0), (-0.866, 0.5, -1.0), (-0.866, 0.5, 1.0), (-0.7071, 0.7071, -1.0), (-0.7071, 0.7071, 1.0), (-0.5, 0.866, -1.0), (-0.5, 0.866, 1.0), (-0.2588, 0.9659, -1.0), (-0.2588, 0.9659, 1.0), (0.7521, -0.002539, 1.0), (0.7483, 0.09565, 1.0), (0.648, -0.009425, 1.0), (0.6445, 0.09187, 1.0), (0.7521, -0.002539, -0.7292), (0.7483, 0.09565, -0.4192), (0.648, -0.009425, -0.7109), (0.6445, 0.09187, -0.7109), (0.7142, 0.372, 0.526), (0.7142, 0.372, 0.187), (0.5553, 0.5791, 0.5292), (0.5553, 0.5791, 0.1909), (0.7142, 0.372, 0.526), (0.7142, 0.372, 0.187), (0.5553, 0.5791, 0.5292), (0.5553, 0.5791, 0.1909)], [(57, 61), (60, 56), (62, 58), (63, 59)], [(0, 1, 3, 2), (2, 3, 5, 4), (4, 5, 7, 6), (6, 7, 9, 8), (8, 9, 11, 10), (11, 49, 53, 10), (12, 13, 15, 14), (14, 15, 17, 16), (16, 17, 19, 18), (18, 19, 21, 20), (20, 21, 23, 22), (22, 23, 25, 24), (24, 25, 27, 26), (26, 27, 29, 28), (28, 29, 31, 30), (30, 31, 33, 32), (32, 33, 35, 34), (34, 35, 37, 36), (36, 37, 39, 38), (38, 39, 41, 40), (40, 41, 43, 42), (42, 43, 45, 44), (3, 1, 47, 45, 43, 41, 39, 37, 35, 33, 31, 29, 27, 25, 23, 21, 19, 17, 15, 13, 48, 50, 51, 49, 11, 9, 7, 5), (44, 45, 47, 46), (46, 47, 1, 0), (0, 2, 4, 6, 8, 10, 12, 14, 16, 18, 20, 22, 24, 26, 28, 30, 32, 34, 36, 38, 40, 42, 44, 46), (50, 48, 52, 54), (49, 51, 55, 53), (51, 50, 54, 55), (12, 52, 48, 13)])
_uv = me_cylinder_002.uv_layers.new(name='UVMap')
_uv.uv.foreach_set('vector', [1.0, 0.5, 1.0, 1.0, 0.9583, 1.0, 0.9583, 0.5, 0.9583, 0.5, 0.9583, 1.0, 0.9167, 1.0, 0.9167, 0.5, 0.9167, 0.5, 0.9167, 1.0, 0.875, 1.0, 0.875, 0.5, 0.875, 0.5, 0.875, 1.0, 0.8333, 1.0, 0.8333, 0.5, 0.8333, 0.5, 0.8333, 1.0, 0.7917, 1.0, 0.7917, 0.5, 0.4818, 0.3121, 0.484, 0.2959, 0.484, 0.2959, 0.7917, 0.5, 0.75, 0.5, 0.75, 1.0, 0.7083, 1.0, 0.7083, 0.5, 0.7083, 0.5, 0.7083, 1.0, 0.6667, 1.0, 0.6667, 0.5, 0.6667, 0.5, 0.6667, 1.0, 0.625, 1.0, 0.625, 0.5, 0.625, 0.5, 0.625, 1.0, 0.5833, 1.0, 0.5833, 0.5, 0.5833, 0.5, 0.5833, 1.0, 0.5417, 1.0, 0.5417, 0.5, 0.5417, 0.5, 0.5417, 1.0, 0.5, 1.0, 0.5, 0.5, 0.5, 0.5, 0.5, 1.0, 0.4583, 1.0, 0.4583, 0.5, 0.4583, 0.5, 0.4583, 1.0, 0.4167, 1.0, 0.4167, 0.5, 0.4167, 0.5, 0.4167, 1.0, 0.375, 1.0, 0.375, 0.5, 0.375, 0.5, 0.375, 1.0, 0.3333, 1.0, 0.3333, 0.5, 0.3333, 0.5, 0.3333, 1.0, 0.2917, 1.0, 0.2917, 0.5, 0.2917, 0.5, 0.2917, 1.0, 0.25, 1.0, 0.25, 0.5, 0.25, 0.5, 0.25, 1.0, 0.2083, 1.0, 0.2083, 0.5, 0.2083, 0.5, 0.2083, 1.0, 0.1667, 1.0, 0.1667, 0.5, 0.1667, 0.5, 0.1667, 1.0, 0.125, 1.0, 0.125, 0.5, 0.125, 0.5, 0.125, 1.0, 0.08333, 1.0, 0.08333, 0.5, 0.3121, 0.4818, 0.25, 0.49, 0.1879, 0.4818, 0.13, 0.4578, 0.08029, 0.4197, 0.04215, 0.37, 0.01818, 0.3121, 0.01, 0.25, 0.01818, 0.1879, 0.04215, 0.13, 0.08029, 0.08029, 0.13, 0.04215, 0.1879, 0.01818, 0.25, 0.01, 0.3121, 0.01818, 0.37, 0.04215, 0.4197, 0.08029, 0.4578, 0.13, 0.4818, 0.1879, 0.49, 0.25, 0.4872, 0.2711, 0.4517, 0.2732, 0.45, 0.3037, 0.484, 0.2959, 0.4818, 0.3121, 0.4578, 0.37, 0.4197, 0.4197, 0.37, 0.4578, 0.08333, 0.5, 0.08333, 1.0, 0.04167, 1.0, 0.04167, 0.5, 0.04167, 0.5, 0.04167, 1.0, -1.863e-07, 1.0, -1.863e-07, 0.5, 0.75, 0.49, 0.8121, 0.4818, 0.87, 0.4578, 0.9197, 0.4197, 0.9578, 0.37, 0.9818, 0.3121, 0.99, 0.25, 0.9818, 0.1879, 0.9578, 0.13, 0.9197, 0.08029, 0.87, 0.04215, 0.8121, 0.01818, 0.75, 0.01, 0.6879, 0.01818, 0.63, 0.04215, 0.5803, 0.08029, 0.5422, 0.13, 0.5182, 0.1879, 0.51, 0.25, 0.5182, 0.3121, 0.5422, 0.37, 0.5803, 0.4197, 0.63, 0.4578, 0.6879, 0.4818, 0.4517, 0.2732, 0.4872, 0.2711, 0.4872, 0.2711, 0.4517, 0.2732, 0.484, 0.2959, 0.45, 0.3037, 0.45, 0.3037, 0.484, 0.2959, 0.45, 0.3037, 0.4517, 0.2732, 0.4517, 0.2732, 0.45, 0.3037, 0.75, 0.5, 0.4872, 0.2711, 0.4872, 0.2711, 0.49, 0.25])
me_cylinder_002.update()
me_cube_006 = bpy.data.meshes.new('Cube.006')
me_cube_006.from_pydata([(-0.79, -0.79, -1.0), (-0.79, -1.0, -0.79), (-1.0, -0.79, -0.79), (-0.79, -1.0, 0.79), (-0.79, -0.79, 1.0), (-1.0, -0.79, 0.79), (-0.79, 0.79, -1.0), (-1.0, 0.79, -0.79), (-0.79, 1.0, -0.79), (-0.79, 0.79, 1.0), (-0.79, 1.0, 0.79), (-1.0, 0.79, 0.79), (0.79, -0.79, -1.0), (1.0, -0.79, -0.79), (0.79, -1.0, -0.79), (0.79, -0.79, 1.0), (0.79, -1.0, 0.79), (1.0, -0.79, 0.79), (0.79, 0.79, -1.0), (0.79, 1.0, -0.79), (1.0, 0.79, -0.79), (0.79, 0.79, 1.0), (1.0, 0.79, 0.79), (0.79, 1.0, 0.79)], [], [(0, 1, 2), (3, 4, 5), (6, 7, 8), (9, 10, 11), (12, 13, 14), (15, 16, 17), (18, 19, 20), (21, 22, 23), (6, 0, 2, 7), (1, 3, 5, 2), (4, 9, 11, 5), (10, 8, 7, 11), (18, 6, 8, 19), (9, 21, 23, 10), (22, 20, 19, 23), (12, 18, 20, 13), (21, 15, 17, 22), (16, 14, 13, 17), (0, 12, 14, 1), (15, 4, 3, 16), (6, 18, 12, 0), (2, 5, 11, 7), (14, 16, 3, 1), (21, 9, 4, 15), (8, 10, 23, 19), (20, 22, 17, 13)])
_uv = me_cube_006.uv_layers.new(name='UVMap')
_uv.uv.foreach_set('vector', [0.1512, 0.7237, 0.1512, 0.75, 0.125, 0.7237, 0.5987, 0.0, 0.625, 0.02625, 0.5987, 0.02625, 0.1512, 0.5263, 0.125, 0.5262, 0.1512, 0.5, 0.625, 0.249, 0.5987, 0.276, 0.5987, 0.2237, 0.3487, 0.7237, 0.401, 0.7237, 0.3936, 0.7724, 0.6474, 0.7314, 0.5987, 0.7762, 0.5987, 0.724, 0.3487, 0.5262, 0.3936, 0.4776, 0.401, 0.5263, 0.6474, 0.5186, 0.5987, 0.526, 0.5987, 0.4737, 0.1512, 0.5263, 0.1512, 0.7237, 0.125, 0.7237, 0.125, 0.5262, 0.4013, 0.0, 0.5987, 0.0, 0.5987, 0.02625, 0.4013, 0.02625, 0.625, 0.02625, 0.625, 0.249, 0.5987, 0.2237, 0.5987, 0.02625, 0.5987, 0.276, 0.4013, 0.2763, 0.4012, 0.2237, 0.5987, 0.2237, 0.3487, 0.5262, 0.1512, 0.5263, 0.1512, 0.5, 0.3936, 0.4776, 0.625, 0.249, 0.6474, 0.5186, 0.5987, 0.4737, 0.5987, 0.276, 0.5987, 0.526, 0.401, 0.5263, 0.3936, 0.4776, 0.5987, 0.4737, 0.3487, 0.7237, 0.3487, 0.5262, 0.401, 0.5263, 0.401, 0.7237, 0.6474, 0.5186, 0.6474, 0.7314, 0.5987, 0.724, 0.5987, 0.526, 0.5987, 0.7762, 0.3936, 0.7724, 0.401, 0.7237, 0.5987, 0.724, 0.1512, 0.7237, 0.3487, 0.7237, 0.3936, 0.7724, 0.1512, 0.75, 0.6474, 0.7314, 0.625, 0.9737, 0.5987, 0.9737, 0.5987, 0.7762, 0.1512, 0.5263, 0.3487, 0.5262, 0.3487, 0.7237, 0.1512, 0.7237, 0.4013, 0.02625, 0.5987, 0.02625, 0.5987, 0.2237, 0.4012, 0.2237, 0.3936, 0.7724, 0.5987, 0.7762, 0.5987, 0.9737, 0.4012, 0.9737, 0.6474, 0.5186, 0.8487, 0.5262, 0.8487, 0.7237, 0.6474, 0.7314, 0.4013, 0.2763, 0.5987, 0.276, 0.5987, 0.4737, 0.3936, 0.4776, 0.401, 0.5263, 0.5987, 0.526, 0.5987, 0.724, 0.401, 0.7237])
me_cube_006.update()
me_cylinder_003 = bpy.data.meshes.new('Cylinder.003')
me_cylinder_003.from_pydata([(0.0, 0.8033, -1.0), (0.0, 1.0, -0.81), (0.0, 0.8033, 1.0), (0.0, 1.0, 0.81), (0.4016, 0.6957, -1.0), (0.5, 0.866, -0.81), (0.4016, 0.6957, 1.0), (0.5, 0.866, 0.81), (0.6957, 0.4016, -1.0), (0.866, 0.5, -0.81), (0.6957, 0.4016, 1.0), (0.866, 0.5, 0.81), (0.8033, 0.0, -1.0), (1.0, 0.0, -0.81), (0.8033, 0.0, 1.0), (1.0, 0.0, 0.81), (0.6957, -0.4016, -1.0), (0.866, -0.5, -0.81), (0.6957, -0.4016, 1.0), (0.866, -0.5, 0.81), (0.4016, -0.6957, -1.0), (0.5, -0.866, -0.81), (0.4016, -0.6957, 1.0), (0.5, -0.866, 0.81), (0.0, -0.8033, -1.0), (0.0, -1.0, -0.81), (0.0, -0.8033, 1.0), (0.0, -1.0, 0.81), (-0.4016, -0.6957, -1.0), (-0.5, -0.866, -0.81), (-0.4016, -0.6957, 1.0), (-0.5, -0.866, 0.81), (-0.6957, -0.4016, -1.0), (-0.866, -0.5, -0.81), (-0.6957, -0.4016, 1.0), (-0.866, -0.5, 0.81), (-0.8033, 0.0, -1.0), (-1.0, 0.0, -0.81), (-0.8033, 0.0, 1.0), (-1.0, 0.0, 0.81), (-0.6957, 0.4016, -1.0), (-0.866, 0.5, -0.81), (-0.6957, 0.4016, 1.0), (-0.866, 0.5, 0.81), (-0.4016, 0.6957, -1.0), (-0.5, 0.866, -0.81), (-0.4016, 0.6957, 1.0), (-0.5, 0.866, 0.81)], [], [(1, 5, 4, 0), (7, 3, 2, 6), (5, 9, 8, 4), (11, 7, 6, 10), (9, 13, 12, 8), (15, 11, 10, 14), (13, 17, 16, 12), (19, 15, 14, 18), (17, 21, 20, 16), (23, 19, 18, 22), (21, 25, 24, 20), (27, 23, 22, 26), (25, 29, 28, 24), (31, 27, 26, 30), (29, 33, 32, 28), (35, 31, 30, 34), (33, 37, 36, 32), (39, 35, 34, 38), (37, 41, 40, 36), (43, 39, 38, 42), (41, 45, 44, 40), (47, 43, 42, 46), (45, 1, 0, 44), (3, 47, 46, 2), (0, 4, 8, 12, 16, 20, 24, 28, 32, 36, 40, 44), (1, 3, 7, 5), (45, 47, 3, 1), (6, 2, 46, 42, 38, 34, 30, 26, 22, 18, 14, 10), (5, 7, 11, 9), (9, 11, 15, 13), (13, 15, 19, 17), (17, 19, 23, 21), (21, 23, 27, 25), (25, 27, 31, 29), (29, 31, 35, 33), (33, 35, 39, 37), (37, 39, 43, 41), (41, 43, 47, 45)])
_uv = me_cylinder_003.uv_layers.new(name='UVMap')
_uv.uv.foreach_set('vector', [0.75, 0.49, 0.87, 0.4578, 0.8464, 0.417, 0.75, 0.4428, 0.37, 0.4578, 0.25, 0.49, 0.25, 0.4428, 0.3464, 0.417, 0.87, 0.4578, 0.9578, 0.37, 0.917, 0.3464, 0.8464, 0.417, 0.4578, 0.37, 0.37, 0.4578, 0.3464, 0.417, 0.417, 0.3464, 0.9578, 0.37, 0.99, 0.25, 0.9428, 0.25, 0.917, 0.3464, 0.49, 0.25, 0.4578, 0.37, 0.417, 0.3464, 0.4428, 0.25, 0.99, 0.25, 0.9578, 0.13, 0.917, 0.1536, 0.9428, 0.25, 0.4578, 0.13, 0.49, 0.25, 0.4428, 0.25, 0.417, 0.1536, 0.9578, 0.13, 0.87, 0.04215, 0.8464, 0.08304, 0.917, 0.1536, 0.37, 0.04215, 0.4578, 0.13, 0.417, 0.1536, 0.3464, 0.08304, 0.87, 0.04215, 0.75, 0.01, 0.75, 0.05721, 0.8464, 0.08304, 0.25, 0.01, 0.37, 0.04215, 0.3464, 0.08304, 0.25, 0.05721, 0.75, 0.01, 0.63, 0.04215, 0.6536, 0.08304, 0.75, 0.05721, 0.13, 0.04215, 0.25, 0.01, 0.25, 0.05721, 0.1536, 0.08304, 0.63, 0.04215, 0.5422, 0.13, 0.583, 0.1536, 0.6536, 0.08304, 0.04215, 0.13, 0.13, 0.04215, 0.1536, 0.08304, 0.08304, 0.1536, 0.5422, 0.13, 0.51, 0.25, 0.5572, 0.25, 0.583, 0.1536, 0.01, 0.25, 0.04215, 0.13, 0.08304, 0.1536, 0.05721, 0.25, 0.51, 0.25, 0.5422, 0.37, 0.583, 0.3464, 0.5572, 0.25, 0.04215, 0.37, 0.01, 0.25, 0.05721, 0.25, 0.08304, 0.3464, 0.5422, 0.37, 0.63, 0.4578, 0.6536, 0.417, 0.583, 0.3464, 0.13, 0.4578, 0.04215, 0.37, 0.08304, 0.3464, 0.1536, 0.417, 0.63, 0.4578, 0.75, 0.49, 0.75, 0.4428, 0.6536, 0.417, 0.25, 0.49, 0.13, 0.4578, 0.1536, 0.417, 0.25, 0.4428, 0.75, 0.4428, 0.8464, 0.417, 0.917, 0.3464, 0.9428, 0.25, 0.917, 0.1536, 0.8464, 0.08304, 0.75, 0.05721, 0.6536, 0.08304, 0.583, 0.1536, 0.5572, 0.25, 0.583, 0.3464, 0.6536, 0.417, 1.0, 0.5475, 1.0, 0.9525, 0.9167, 0.9525, 0.9167, 0.5475, 0.08333, 0.5475, 0.08333, 0.9525, 7.451e-08, 0.9525, 7.451e-08, 0.5475, 0.3464, 0.417, 0.25, 0.4428, 0.1536, 0.417, 0.08304, 0.3464, 0.05721, 0.25, 0.08304, 0.1536, 0.1536, 0.08304, 0.25, 0.05721, 0.3464, 0.08304, 0.417, 0.1536, 0.4428, 0.25, 0.417, 0.3464, 0.9167, 0.5475, 0.9167, 0.9525, 0.8333, 0.9525, 0.8333, 0.5475, 0.8333, 0.5475, 0.8333, 0.9525, 0.75, 0.9525, 0.75, 0.5475, 0.75, 0.5475, 0.75, 0.9525, 0.6667, 0.9525, 0.6667, 0.5475, 0.6667, 0.5475, 0.6667, 0.9525, 0.5833, 0.9525, 0.5833, 0.5475, 0.5833, 0.5475, 0.5833, 0.9525, 0.5, 0.9525, 0.5, 0.5475, 0.5, 0.5475, 0.5, 0.9525, 0.4167, 0.9525, 0.4167, 0.5475, 0.4167, 0.5475, 0.4167, 0.9525, 0.3333, 0.9525, 0.3333, 0.5475, 0.3333, 0.5475, 0.3333, 0.9525, 0.25, 0.9525, 0.25, 0.5475, 0.25, 0.5475, 0.25, 0.9525, 0.1667, 0.9525, 0.1667, 0.5475, 0.1667, 0.5475, 0.1667, 0.9525, 0.08333, 0.9525, 0.08333, 0.5475])
me_cylinder_003.update()
me_cube_007 = bpy.data.meshes.new('Cube.007')
me_cube_007.from_pydata([(-0.9, -0.9, -1.0), (-0.9, -1.0, -0.9), (-1.0, -0.9, -0.9), (-0.9, -1.0, 0.9), (-0.9, -0.9, 1.0), (-1.0, -0.9, 0.9), (-0.9, 0.9, -1.0), (-1.0, 0.9, -0.9), (-0.9, 1.0, -0.9), (-0.9, 0.9, 1.0), (-0.9, 1.0, 0.9), (-1.0, 0.9, 0.9), (0.9, -0.9, -1.0), (1.0, -0.9, -0.9), (0.9, -1.0, -0.9), (0.9, -0.9, 1.0), (0.9, -1.0, 0.9), (1.0, -0.9, 0.9), (0.9, 0.9, -1.0), (0.9, 1.0, -0.9), (1.0, 0.9, -0.9), (0.9, 0.9, 1.0), (1.0, 0.9, 0.9), (0.9, 1.0, 0.9)], [], [(0, 1, 2), (3, 4, 5), (6, 7, 8), (9, 10, 11), (12, 13, 14), (15, 16, 17), (18, 19, 20), (21, 22, 23), (6, 0, 2, 7), (1, 3, 5, 2), (4, 9, 11, 5), (10, 8, 7, 11), (18, 6, 8, 19), (9, 21, 23, 10), (22, 20, 19, 23), (12, 18, 20, 13), (21, 15, 17, 22), (16, 14, 13, 17), (0, 12, 14, 1), (15, 4, 3, 16), (6, 18, 12, 0), (2, 5, 11, 7), (14, 16, 3, 1), (21, 9, 4, 15), (8, 10, 23, 19), (20, 22, 17, 13)])
_uv = me_cube_007.uv_layers.new(name='UVMap')
_uv.uv.foreach_set('vector', [0.1375, 0.7375, 0.1375, 0.75, 0.125, 0.7375, 0.6125, 0.0, 0.625, 0.0125, 0.6125, 0.0125, 0.1375, 0.5125, 0.125, 0.5125, 0.1375, 0.5, 0.625, 0.2498, 0.6125, 0.2625, 0.6125, 0.2375, 0.3625, 0.7375, 0.3875, 0.7375, 0.3857, 0.7616, 0.6366, 0.7393, 0.6125, 0.7625, 0.6125, 0.7375, 0.3625, 0.5125, 0.3857, 0.4884, 0.3875, 0.5125, 0.6366, 0.5107, 0.6125, 0.5125, 0.6125, 0.4875, 0.1375, 0.5125, 0.1375, 0.7375, 0.125, 0.7375, 0.125, 0.5125, 0.3875, 0.0, 0.6125, 0.0, 0.6125, 0.0125, 0.3875, 0.0125, 0.625, 0.0125, 0.625, 0.2498, 0.6125, 0.2375, 0.6125, 0.0125, 0.6125, 0.2625, 0.3875, 0.2625, 0.3875, 0.2375, 0.6125, 0.2375, 0.3625, 0.5125, 0.1375, 0.5125, 0.1375, 0.5, 0.3857, 0.4884, 0.625, 0.2498, 0.6366, 0.5107, 0.6125, 0.4875, 0.6125, 0.2625, 0.6125, 0.5125, 0.3875, 0.5125, 0.3857, 0.4884, 0.6125, 0.4875, 0.3625, 0.7375, 0.3625, 0.5125, 0.3875, 0.5125, 0.3875, 0.7375, 0.6366, 0.5107, 0.6366, 0.7393, 0.6125, 0.7375, 0.6125, 0.5125, 0.6125, 0.7625, 0.3857, 0.7616, 0.3875, 0.7375, 0.6125, 0.7375, 0.1375, 0.7375, 0.3625, 0.7375, 0.3857, 0.7616, 0.1375, 0.75, 0.6366, 0.7393, 0.625, 0.9875, 0.6125, 0.9875, 0.6125, 0.7625, 0.1375, 0.5125, 0.3625, 0.5125, 0.3625, 0.7375, 0.1375, 0.7375, 0.3875, 0.0125, 0.6125, 0.0125, 0.6125, 0.2375, 0.3875, 0.2375, 0.3857, 0.7616, 0.6125, 0.7625, 0.6125, 0.9875, 0.3875, 0.9875, 0.6366, 0.5107, 0.8625, 0.5125, 0.8625, 0.7375, 0.6366, 0.7393, 0.3875, 0.2625, 0.6125, 0.2625, 0.6125, 0.4875, 0.3857, 0.4884, 0.3875, 0.5125, 0.6125, 0.5125, 0.6125, 0.7375, 0.3875, 0.7375])
me_cube_007.update()

# ---- objects
ob_cube = bpy.data.objects.new('Cube', me_cube)
ob_cube_001 = bpy.data.objects.new('Cube.001', me_cube_002)
ob_cube_002 = bpy.data.objects.new('Cube.002', me_cube_003)
ob_cube_003 = bpy.data.objects.new('Cube.003', me_cube_001)
ob_cube_004 = bpy.data.objects.new('Cube.004', me_cube_004)
ob_cylinder = bpy.data.objects.new('Cylinder', me_cylinder_002)
ob_cube_005 = bpy.data.objects.new('Cube.005', me_cube_006)
ob_cylinder_001 = bpy.data.objects.new('Cylinder.001', me_cylinder_003)
ob_cube_006 = bpy.data.objects.new('Cube.006', me_cube_007)

# ---- transforms, parenting, visibility, modifiers, constraints
ob_cube.location = (-33.0, -33.0, -1.7)
ob_cube.scale = (50.0, 50.0, 5.392)
ob_cube.lock_rotations_4d = False
ob_cube.empty_display_type = 'ARROWS'
ob_cube.lineart.crease_threshold = 0.0
ob_cube_001.location = (-1.756, -8.952, 2.206)
ob_cube_001.rotation_euler = (0.0, 0.0, 0.5236)
ob_cube_001.scale = (2.0, 2.0, 1.0)
ob_cube_002.location = (-3.174, -25.34, 2.731)
ob_cube_002.rotation_euler = (0.08727, 0.08727, 0.0)
ob_cube_002.scale = (10.0, 10.0, 5.5)
ob_cube_003.location = (-9.69, -8.568, 2.685)
ob_cube_003.rotation_euler = (0.1396, 0.0, 1.047)
ob_cube_003.scale = (2.0, 2.0, 2.0)
ob_cube_004.location = (-8.367, -15.83, 4.129)
ob_cube_004.rotation_euler = (-0.08727, 0.0, 0.5236)
ob_cube_004.scale = (2.0, 2.0, 3.0)
ob_cylinder.location = (-35.62, -33.0, 11.72)
ob_cylinder.scale = (40.0, 40.0, 10.0)
ob_cylinder.lock_scale = (True, True, True)
ob_cube_005.location = (-16.45, -7.436, 8.398)
ob_cube_005.rotation_euler = (0.0, -0.0, -0.4411)
ob_cube_005.scale = (5.0, 7.0, 1.0)
ob_cylinder_001.location = (-8.658, -8.643, 13.79)
ob_cylinder_001.scale = (3.0, 3.0, 0.5)
ob_cube_006.location = (0.9457, -19.71, 7.433)
ob_cube_006.rotation_euler = (0.0, -0.0, 0.2256)
ob_cube_006.scale = (3.0, 3.0, 6.0)

# ---- collection membership
col_collection.objects.link(ob_cube)
col_collection.objects.link(ob_cube_001)
col_collection.objects.link(ob_cube_002)
col_collection.objects.link(ob_cube_003)
col_collection.objects.link(ob_cube_004)
col_collection.objects.link(ob_cylinder)
col_collection.objects.link(ob_cube_005)
col_collection.objects.link(ob_cylinder_001)
col_collection.objects.link(ob_cube_006)

# ---- scene / render settings (as saved in the file)
scene.frame_start = 1; scene.frame_end = 250; scene.frame_set(1)
scene.render.engine = 'BLENDER_EEVEE_NEXT'
bpy.context.view_layer.update()

# ---- added for rendering (the .blend has no active camera and no usable light): camera, sun
cam_auto = bpy.data.cameras.new('AutoCamera')
cam_auto.lens = 50.0
cam_auto.sensor_width = 36.0
cam_auto.clip_end = 2335.38
ob_auto_camera = bpy.data.objects.new('AutoCamera', cam_auto)
scene.collection.objects.link(ob_auto_camera)
ob_auto_camera.location = (100.071, -192.685, 115.083)
ob_auto_camera.rotation_euler = (1.09748, -7.21219e-08, 0.694738)
scene.camera = ob_auto_camera
light_auto_sun = bpy.data.lights.new('AutoSun', 'SUN')
light_auto_sun.energy = 3.0
light_auto_sun.angle = 0.0523599
ob_auto_sun = bpy.data.objects.new('AutoSun', light_auto_sun)
scene.collection.objects.link(ob_auto_sun)
ob_auto_sun.rotation_euler = (0.872665, 0.174533, 0.523599)
bpy.context.view_layer.update()
